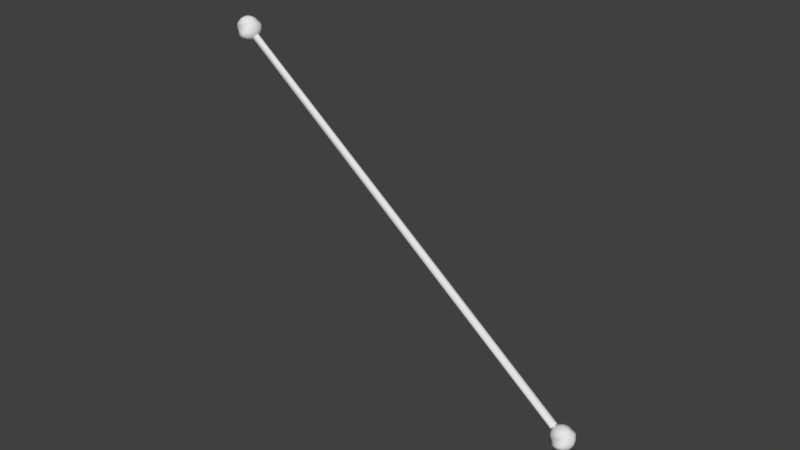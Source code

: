 # Source: pointer.blend  (saved by Blender 2.79.0; exported with 4.5.12 LTS)
import bpy
from mathutils import Matrix  # noqa: F401  (used for matrix-valued properties, if any)

bpy.ops.wm.read_factory_settings(use_empty=True)
scene = bpy.context.scene
scene.name = 'Scene'

# ---- collections
col_collection_1 = bpy.data.collections.new('Collection 1'); scene.collection.children.link(col_collection_1)

# ---- world
world_world = bpy.data.worlds.new('World'); scene.world = world_world
world_world.color = (0.05088, 0.05088, 0.05088)
world_world.use_sun_shadow = False
world_world.sun_shadow_jitter_overblur = 0.0
world_world.cycles.sampling_method = 'MANUAL'

# ---- meshes
me_cylinder_010 = bpy.data.meshes.new('Cylinder.010')
me_cylinder_010.from_pydata([(1.552, 0.2153, -0.1342), (-1.663, 0.2153, 0.1477), (1.626, 0.1839, -0.1338), (-1.59, 0.1839, 0.1482), (1.656, 0.108, -0.1336), (-1.56, 0.108, 0.1484), (1.626, 0.0321, -0.1338), (-1.59, 0.0321, 0.1482), (1.552, 0.0006676, -0.1342), (-1.663, 0.0006676, 0.1477), (1.479, 0.0321, -0.1347), (-1.737, 0.0321, 0.1473), (1.448, 0.108, -0.1349), (-1.767, 0.108, 0.1471), (1.479, 0.1839, -0.1347), (-1.737, 0.1839, 0.1473), (-1.742, 0.4405, 0.1546), (-1.827, 0.108, 0.1621), (-1.734, 0.198, 0.162), (-1.642, 0.2742, 0.1609), (-1.565, 0.3252, 0.1588), (-1.515, 0.3431, 0.156), (-1.5, 0.3252, 0.1531), (-1.521, 0.2742, 0.1504), (-1.577, 0.198, 0.1483), (-1.698, 0.108, 0.1623), (-1.575, 0.108, 0.1613), (-1.478, 0.108, 0.1593), (-1.421, 0.108, 0.1566), (-1.413, 0.108, 0.1536), (-1.455, 0.108, 0.1508), (-1.541, 0.108, 0.1485), (-1.657, 0.108, 0.1472), (-1.734, 0.01803, 0.162), (-1.642, -0.05824, 0.1609), (-1.565, -0.1092, 0.1588), (-1.515, -0.1271, 0.156), (-1.5, -0.1092, 0.1531), (-1.521, -0.05824, 0.1504), (-1.577, 0.01803, 0.1483), (-1.821, -0.01923, 0.1615), (-1.802, -0.1271, 0.1599), (-1.775, -0.1992, 0.1575), (-1.742, -0.2245, 0.1546), (-1.71, -0.1992, 0.1518), (-1.682, -0.1271, 0.1494), (-1.664, -0.01923, 0.1478), (-1.908, 0.01803, 0.161), (-1.963, -0.05824, 0.1589), (-1.985, -0.1092, 0.1562), (-1.97, -0.1271, 0.1532), (-1.92, -0.1092, 0.1505), (-1.843, -0.05824, 0.1484), (-1.751, 0.01803, 0.1472), (-1.944, 0.108, 0.1608), (-2.03, 0.108, 0.1585), (-2.072, 0.108, 0.1557), (-2.064, 0.108, 0.1527), (-2.007, 0.108, 0.15), (-1.909, 0.108, 0.148), (-1.787, 0.108, 0.147), (-1.908, 0.198, 0.161), (-1.963, 0.2742, 0.1589), (-1.985, 0.3252, 0.1562), (-1.97, 0.3431, 0.1532), (-1.92, 0.3252, 0.1505), (-1.843, 0.2742, 0.1484), (-1.751, 0.198, 0.1472), (-1.821, 0.2352, 0.1615), (-1.802, 0.3431, 0.1599), (-1.775, 0.4152, 0.1575), (-1.71, 0.4152, 0.1518), (-1.682, 0.3431, 0.1494), (-1.664, 0.2352, 0.1478), (1.639, 0.4405, -0.1418), (1.554, 0.108, -0.1344), (1.647, 0.198, -0.1344), (1.739, 0.2742, -0.1356), (1.816, 0.3252, -0.1377), (1.866, 0.3431, -0.1404), (1.881, 0.3252, -0.1434), (1.859, 0.2742, -0.1461), (1.804, 0.198, -0.1482), (1.683, 0.108, -0.1342), (1.806, 0.108, -0.1352), (1.903, 0.108, -0.1372), (1.96, 0.108, -0.1399), (1.968, 0.108, -0.1429), (1.926, 0.108, -0.1457), (1.84, 0.108, -0.148), (1.724, 0.108, -0.1493), (1.647, 0.01803, -0.1344), (1.739, -0.05824, -0.1356), (1.816, -0.1092, -0.1377), (1.866, -0.1271, -0.1404), (1.881, -0.1092, -0.1434), (1.859, -0.05824, -0.1461), (1.804, 0.01803, -0.1482), (1.56, -0.01923, -0.135), (1.579, -0.1271, -0.1366), (1.606, -0.1992, -0.139), (1.639, -0.2245, -0.1418), (1.671, -0.1992, -0.1447), (1.699, -0.1271, -0.1471), (1.717, -0.01923, -0.1487), (1.473, 0.01803, -0.1355), (1.418, -0.05824, -0.1375), (1.396, -0.1092, -0.1403), (1.411, -0.1271, -0.1432), (1.461, -0.1092, -0.146), (1.538, -0.05824, -0.1481), (1.63, 0.01803, -0.1492), (1.437, 0.108, -0.1357), (1.351, 0.108, -0.138), (1.309, 0.108, -0.1408), (1.317, 0.108, -0.1438), (1.374, 0.108, -0.1465), (1.471, 0.108, -0.1485), (1.594, 0.108, -0.1495), (1.473, 0.198, -0.1355), (1.418, 0.2742, -0.1375), (1.396, 0.3252, -0.1403), (1.411, 0.3431, -0.1432), (1.461, 0.3252, -0.146), (1.538, 0.2742, -0.1481), (1.63, 0.198, -0.1492), (1.56, 0.2352, -0.135), (1.579, 0.3431, -0.1366), (1.606, 0.4152, -0.139), (1.671, 0.4152, -0.1447), (1.699, 0.3431, -0.1471), (1.717, 0.2352, -0.1487)], [], [(0, 1, 3, 2), (2, 3, 5, 4), (4, 5, 7, 6), (6, 7, 9, 8), (8, 9, 11, 10), (10, 11, 13, 12), (3, 1, 15, 13, 11, 9, 7, 5), (12, 13, 15, 14), (14, 15, 1, 0), (0, 2, 4, 6, 8, 10, 12, 14), (32, 73, 24), (72, 71, 22, 23), (16, 70, 20, 21), (69, 68, 18, 19), (73, 72, 23, 24), (71, 16, 21, 22), (70, 69, 19, 20), (68, 17, 18), (19, 18, 25, 26), (24, 23, 30, 31), (22, 21, 28, 29), (20, 19, 26, 27), (18, 17, 25), (32, 24, 31), (23, 22, 29, 30), (21, 20, 27, 28), (31, 30, 38, 39), (29, 28, 36, 37), (27, 26, 34, 35), (25, 17, 33), (32, 31, 39), (30, 29, 37, 38), (28, 27, 35, 36), (26, 25, 33, 34), (33, 17, 40), (32, 39, 46), (38, 37, 44, 45), (36, 35, 42, 43), (34, 33, 40, 41), (39, 38, 45, 46), (37, 36, 43, 44), (35, 34, 41, 42), (45, 44, 51, 52), (43, 42, 49, 50), (41, 40, 47, 48), (46, 45, 52, 53), (44, 43, 50, 51), (42, 41, 48, 49), (40, 17, 47), (32, 46, 53), (53, 52, 59, 60), (51, 50, 57, 58), (49, 48, 55, 56), (47, 17, 54), (32, 53, 60), (52, 51, 58, 59), (50, 49, 56, 57), (48, 47, 54, 55), (58, 57, 64, 65), (56, 55, 62, 63), (54, 17, 61), (32, 60, 67), (59, 58, 65, 66), (57, 56, 63, 64), (55, 54, 61, 62), (60, 59, 66, 67), (32, 67, 73), (66, 65, 71, 72), (64, 63, 70, 16), (62, 61, 68, 69), (67, 66, 72, 73), (65, 64, 16, 71), (63, 62, 69, 70), (61, 17, 68), (90, 131, 82), (130, 129, 80, 81), (74, 128, 78, 79), (127, 126, 76, 77), (131, 130, 81, 82), (129, 74, 79, 80), (128, 127, 77, 78), (126, 75, 76), (77, 76, 83, 84), (82, 81, 88, 89), (80, 79, 86, 87), (78, 77, 84, 85), (76, 75, 83), (90, 82, 89), (81, 80, 87, 88), (79, 78, 85, 86), (89, 88, 96, 97), (87, 86, 94, 95), (85, 84, 92, 93), (83, 75, 91), (90, 89, 97), (88, 87, 95, 96), (86, 85, 93, 94), (84, 83, 91, 92), (91, 75, 98), (90, 97, 104), (96, 95, 102, 103), (94, 93, 100, 101), (92, 91, 98, 99), (97, 96, 103, 104), (95, 94, 101, 102), (93, 92, 99, 100), (103, 102, 109, 110), (101, 100, 107, 108), (99, 98, 105, 106), (104, 103, 110, 111), (102, 101, 108, 109), (100, 99, 106, 107), (98, 75, 105), (90, 104, 111), (111, 110, 117, 118), (109, 108, 115, 116), (107, 106, 113, 114), (105, 75, 112), (90, 111, 118), (110, 109, 116, 117), (108, 107, 114, 115), (106, 105, 112, 113), (116, 115, 122, 123), (114, 113, 120, 121), (112, 75, 119), (90, 118, 125), (117, 116, 123, 124), (115, 114, 121, 122), (113, 112, 119, 120), (118, 117, 124, 125), (90, 125, 131), (124, 123, 129, 130), (122, 121, 128, 74), (120, 119, 126, 127), (125, 124, 130, 131), (123, 122, 74, 129), (121, 120, 127, 128), (119, 75, 126)])
me_cylinder_010.polygons.foreach_set('use_smooth', [True] * 138)
me_cylinder_010.use_remesh_preserve_volume = False
me_cylinder_010.use_remesh_preserve_attributes = False
me_cylinder_010.use_mirror_vertex_groups = False
me_cylinder_010.update()

# ---- objects
ob_cylinder_006 = bpy.data.objects.new('Cylinder.006', me_cylinder_010)

# ---- transforms, parenting, visibility, modifiers, constraints
ob_cylinder_006.location = (-0.002023, -0.005078, 0.03776)
ob_cylinder_006.rotation_euler = (0.0, -0.6375, 0.0)
ob_cylinder_006.scale = (0.02545, 0.02545, 1.099)
ob_cylinder_006.lineart.crease_threshold = 0.0

# ---- collection membership
col_collection_1.objects.link(ob_cylinder_006)

# ---- scene / render settings (as saved in the file)
scene.frame_start = 1; scene.frame_end = 250; scene.frame_set(0)
scene.render.engine = 'CYCLES'
scene.render.resolution_percentage = 50
scene.render.fps = 30
scene.render.dither_intensity = 0.0
scene.cycles.use_denoising = False
scene.cycles.samples = 128
scene.cycles.sampling_pattern = 'TABULATED_SOBOL'
scene.cycles.use_adaptive_sampling = False
scene.cycles.use_light_tree = False
scene.cycles.blur_glossy = 0.0
scene.cycles.sample_clamp_indirect = 0.0
scene.view_settings.view_transform = 'Standard'
bpy.context.view_layer.update()

# ---- added for rendering (the .blend has no active camera and no usable light): camera, sun
cam_auto = bpy.data.cameras.new('AutoCamera')
cam_auto.lens = 50.0
cam_auto.sensor_width = 36.0
cam_auto.clip_end = 1000.0
ob_auto_camera = bpy.data.objects.new('AutoCamera', cam_auto)
scene.collection.objects.link(ob_auto_camera)
ob_auto_camera.location = (0.40183, -0.493245, 0.3699)
ob_auto_camera.rotation_euler = (1.09748, -7.21219e-08, 0.694738)
scene.camera = ob_auto_camera
light_auto_sun = bpy.data.lights.new('AutoSun', 'SUN')
light_auto_sun.energy = 3.0
light_auto_sun.angle = 0.0523599
ob_auto_sun = bpy.data.objects.new('AutoSun', light_auto_sun)
scene.collection.objects.link(ob_auto_sun)
ob_auto_sun.rotation_euler = (0.872665, 0.174533, 0.523599)
bpy.context.view_layer.update()
